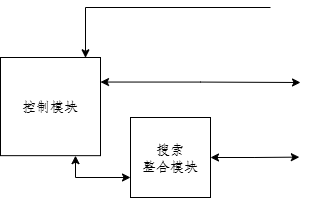

The diagram above was exported from draw.io. Its source (the exported page's mxGraphModel, read from the mxfile embedded in the PNG):
<mxGraphModel dx="654" dy="2038" grid="1" gridSize="10" guides="1" tooltips="1" connect="1" arrows="1" fold="1" page="1" pageScale="1" pageWidth="827" pageHeight="1169" math="0" shadow="0">
  <root>
    <mxCell id="0" />
    <mxCell id="1" parent="0" />
    <mxCell id="2" style="edgeStyle=orthogonalEdgeStyle;rounded=0;orthogonalLoop=1;jettySize=auto;html=1;exitX=0.75;exitY=1;exitDx=0;exitDy=0;entryX=0;entryY=0.75;entryDx=0;entryDy=0;startArrow=classic;startFill=1;" edge="1" source="3" target="4" parent="1">
      <mxGeometry relative="1" as="geometry" />
    </mxCell>
    <mxCell id="3" value="控制模块" style="rounded=0;whiteSpace=wrap;html=1;" vertex="1" parent="1">
      <mxGeometry x="810" y="-290" width="100" height="98.16" as="geometry" />
    </mxCell>
    <mxCell id="4" value="搜索&lt;div&gt;整合&lt;span style=&quot;background-color: transparent; color: light-dark(rgb(0, 0, 0), rgb(255, 255, 255));&quot;&gt;模块&lt;/span&gt;&lt;/div&gt;" style="rounded=0;whiteSpace=wrap;html=1;" vertex="1" parent="1">
      <mxGeometry x="940" y="-230" width="80" height="80" as="geometry" />
    </mxCell>
    <mxCell id="5" style="edgeStyle=orthogonalEdgeStyle;rounded=0;orthogonalLoop=1;jettySize=auto;html=1;exitX=1;exitY=0.5;exitDx=0;exitDy=0;entryX=-0.013;entryY=0.145;entryDx=0;entryDy=0;entryPerimeter=0;startArrow=classic;startFill=1;" edge="1" source="4" parent="1">
      <mxGeometry relative="1" as="geometry">
        <mxPoint x="1108.83" y="-190.37999999999988" as="targetPoint" />
      </mxGeometry>
    </mxCell>
    <mxCell id="6" style="edgeStyle=orthogonalEdgeStyle;rounded=0;orthogonalLoop=1;jettySize=auto;html=1;exitX=1;exitY=0.25;exitDx=0;exitDy=0;entryX=0;entryY=0.75;entryDx=0;entryDy=0;startArrow=classic;startFill=1;" edge="1" source="3" parent="1">
      <mxGeometry relative="1" as="geometry">
        <mxPoint x="1110" y="-265" as="targetPoint" />
      </mxGeometry>
    </mxCell>
    <mxCell id="7" style="edgeStyle=orthogonalEdgeStyle;rounded=0;orthogonalLoop=1;jettySize=auto;html=1;exitX=0.5;exitY=1;exitDx=0;exitDy=0;entryX=0.85;entryY=0.003;entryDx=0;entryDy=0;entryPerimeter=0;" edge="1" target="3" parent="1">
      <mxGeometry relative="1" as="geometry">
        <mxPoint x="1080" y="-340" as="sourcePoint" />
      </mxGeometry>
    </mxCell>
  </root>
</mxGraphModel>